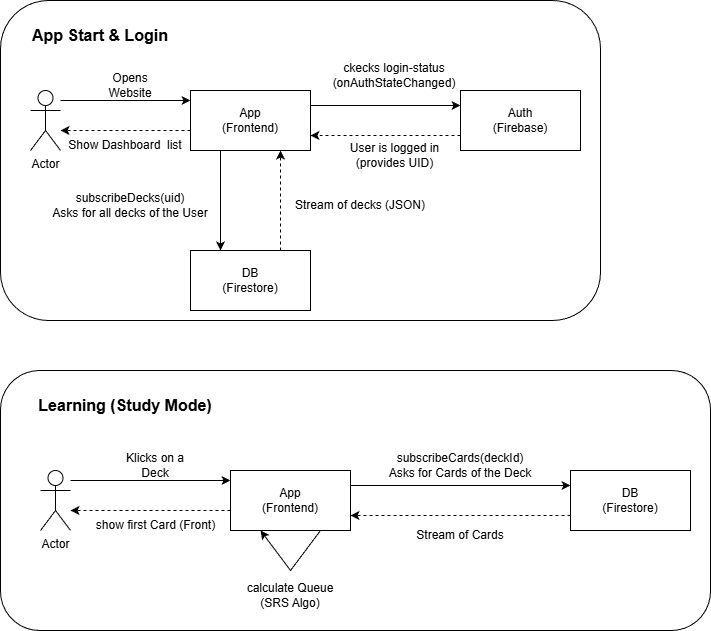

The diagram above was exported from draw.io. Its source (the exported page's mxGraphModel, read from the mxfile embedded in the PNG):
<mxGraphModel dx="1426" dy="749" grid="1" gridSize="10" guides="1" tooltips="1" connect="1" arrows="1" fold="1" page="1" pageScale="1" pageWidth="827" pageHeight="1169" math="0" shadow="0">
  <root>
    <mxCell id="0" />
    <mxCell id="1" parent="0" />
    <mxCell id="0JZc2jt429XU9mzPO77K-52" parent="1" style="rounded=1;whiteSpace=wrap;html=1;" value="" vertex="1">
      <mxGeometry height="260" width="710" x="40" y="400" as="geometry" />
    </mxCell>
    <mxCell id="0JZc2jt429XU9mzPO77K-32" parent="1" style="rounded=1;whiteSpace=wrap;html=1;" value="" vertex="1">
      <mxGeometry height="320" width="600" x="40" y="30" as="geometry" />
    </mxCell>
    <mxCell id="0JZc2jt429XU9mzPO77K-1" parent="1" style="shape=umlActor;verticalLabelPosition=bottom;verticalAlign=top;html=1;outlineConnect=0;" value="Actor" vertex="1">
      <mxGeometry height="60" width="30" x="70" y="120" as="geometry" />
    </mxCell>
    <mxCell id="0JZc2jt429XU9mzPO77K-11" parent="1" style="text;html=1;whiteSpace=wrap;strokeColor=none;fillColor=none;align=center;verticalAlign=middle;rounded=0;" value="Opens Website" vertex="1">
      <mxGeometry height="30" width="60" x="140" y="100" as="geometry" />
    </mxCell>
    <mxCell id="0JZc2jt429XU9mzPO77K-12" connectable="0" parent="1" style="group" value="" vertex="1">
      <mxGeometry height="60" width="120" x="230" y="280" as="geometry" />
    </mxCell>
    <mxCell id="0JZc2jt429XU9mzPO77K-6" parent="0JZc2jt429XU9mzPO77K-12" style="rounded=0;whiteSpace=wrap;html=1;" value="" vertex="1">
      <mxGeometry height="60" width="120" as="geometry" />
    </mxCell>
    <mxCell id="0JZc2jt429XU9mzPO77K-7" parent="0JZc2jt429XU9mzPO77K-12" style="text;html=1;whiteSpace=wrap;strokeColor=none;fillColor=none;align=center;verticalAlign=middle;rounded=0;" value="DB (Firestore)" vertex="1">
      <mxGeometry height="30" width="60" x="30" y="15" as="geometry" />
    </mxCell>
    <mxCell id="0JZc2jt429XU9mzPO77K-13" connectable="0" parent="1" style="group" value="" vertex="1">
      <mxGeometry height="60" width="120" x="500" y="120" as="geometry" />
    </mxCell>
    <mxCell id="0JZc2jt429XU9mzPO77K-4" parent="0JZc2jt429XU9mzPO77K-13" style="rounded=0;whiteSpace=wrap;html=1;" value="" vertex="1">
      <mxGeometry height="60" width="120" as="geometry" />
    </mxCell>
    <mxCell id="0JZc2jt429XU9mzPO77K-5" parent="0JZc2jt429XU9mzPO77K-13" style="text;html=1;whiteSpace=wrap;strokeColor=none;fillColor=none;align=center;verticalAlign=middle;rounded=0;" value="Auth (Firebase)" vertex="1">
      <mxGeometry height="30" width="60" x="30" y="15" as="geometry" />
    </mxCell>
    <mxCell id="0JZc2jt429XU9mzPO77K-14" connectable="0" parent="1" style="group" value="" vertex="1">
      <mxGeometry height="60" width="120" x="230" y="120" as="geometry" />
    </mxCell>
    <mxCell id="0JZc2jt429XU9mzPO77K-2" parent="0JZc2jt429XU9mzPO77K-14" style="rounded=0;whiteSpace=wrap;html=1;" value="" vertex="1">
      <mxGeometry height="60" width="120" as="geometry" />
    </mxCell>
    <mxCell id="0JZc2jt429XU9mzPO77K-3" parent="0JZc2jt429XU9mzPO77K-14" style="text;html=1;whiteSpace=wrap;strokeColor=none;fillColor=none;align=center;verticalAlign=middle;rounded=0;" value="App (Frontend)" vertex="1">
      <mxGeometry height="30" width="60" x="30" y="15" as="geometry" />
    </mxCell>
    <mxCell id="0JZc2jt429XU9mzPO77K-15" edge="1" parent="1" source="0JZc2jt429XU9mzPO77K-2" style="edgeStyle=orthogonalEdgeStyle;rounded=0;orthogonalLoop=1;jettySize=auto;html=1;exitX=1;exitY=0.25;exitDx=0;exitDy=0;entryX=0;entryY=0.25;entryDx=0;entryDy=0;" target="0JZc2jt429XU9mzPO77K-4">
      <mxGeometry relative="1" as="geometry">
        <mxPoint x="500" y="150" as="targetPoint" />
      </mxGeometry>
    </mxCell>
    <mxCell id="0JZc2jt429XU9mzPO77K-17" parent="1" style="text;html=1;whiteSpace=wrap;strokeColor=none;fillColor=none;align=center;verticalAlign=middle;rounded=0;" value="ckecks login-status&lt;div&gt;(onAuthStateChanged)&lt;/div&gt;" vertex="1">
      <mxGeometry height="30" width="70" x="399" y="90" as="geometry" />
    </mxCell>
    <mxCell id="0JZc2jt429XU9mzPO77K-19" edge="1" parent="1" source="0JZc2jt429XU9mzPO77K-4" style="endArrow=classic;html=1;rounded=0;entryX=1;entryY=0.75;entryDx=0;entryDy=0;exitX=0;exitY=0.75;exitDx=0;exitDy=0;dashed=1;" target="0JZc2jt429XU9mzPO77K-2" value="">
      <mxGeometry height="50" relative="1" width="50" as="geometry">
        <mxPoint x="410" y="190" as="sourcePoint" />
        <mxPoint x="460" y="140" as="targetPoint" />
      </mxGeometry>
    </mxCell>
    <mxCell id="0JZc2jt429XU9mzPO77K-23" parent="1" style="text;html=1;whiteSpace=wrap;strokeColor=none;fillColor=none;align=center;verticalAlign=middle;rounded=0;" value="User is logged in&lt;div&gt;(provides UID)&lt;/div&gt;" vertex="1">
      <mxGeometry height="30" width="109" x="379.5" y="170" as="geometry" />
    </mxCell>
    <mxCell id="0JZc2jt429XU9mzPO77K-24" edge="1" parent="1" style="endArrow=classic;html=1;rounded=0;exitX=0.5;exitY=1;exitDx=0;exitDy=0;" value="">
      <mxGeometry height="50" relative="1" width="50" as="geometry">
        <mxPoint x="260" y="180" as="sourcePoint" />
        <mxPoint x="260" y="280" as="targetPoint" />
      </mxGeometry>
    </mxCell>
    <mxCell id="0JZc2jt429XU9mzPO77K-25" parent="1" style="text;html=1;whiteSpace=wrap;strokeColor=none;fillColor=none;align=center;verticalAlign=middle;rounded=0;" value="subscribeDecks(uid)&lt;div&gt;Asks for all decks of the User&lt;/div&gt;" vertex="1">
      <mxGeometry height="30" width="160" x="90" y="220" as="geometry" />
    </mxCell>
    <mxCell id="0JZc2jt429XU9mzPO77K-26" edge="1" parent="1" source="0JZc2jt429XU9mzPO77K-6" style="endArrow=classic;html=1;rounded=0;exitX=0.75;exitY=0;exitDx=0;exitDy=0;dashed=1;entryX=0.75;entryY=1;entryDx=0;entryDy=0;" target="0JZc2jt429XU9mzPO77K-2" value="">
      <mxGeometry height="50" relative="1" width="50" as="geometry">
        <mxPoint x="434" y="234.5" as="sourcePoint" />
        <mxPoint x="300" y="240" as="targetPoint" />
      </mxGeometry>
    </mxCell>
    <mxCell id="0JZc2jt429XU9mzPO77K-27" parent="1" style="text;html=1;whiteSpace=wrap;strokeColor=none;fillColor=none;align=center;verticalAlign=middle;rounded=0;" value="Stream of decks (JSON)" vertex="1">
      <mxGeometry height="30" width="160" x="320" y="220" as="geometry" />
    </mxCell>
    <mxCell id="0JZc2jt429XU9mzPO77K-28" edge="1" parent="1" style="endArrow=classic;html=1;rounded=0;exitX=1;exitY=0.3333333333333333;exitDx=0;exitDy=0;exitPerimeter=0;" value="">
      <mxGeometry height="50" relative="1" width="50" as="geometry">
        <mxPoint x="100" y="130" as="sourcePoint" />
        <mxPoint x="230" y="130" as="targetPoint" />
      </mxGeometry>
    </mxCell>
    <mxCell id="0JZc2jt429XU9mzPO77K-29" edge="1" parent="1" style="endArrow=classic;html=1;rounded=0;entryX=1;entryY=1;entryDx=0;entryDy=0;entryPerimeter=0;exitX=0;exitY=1;exitDx=0;exitDy=0;dashed=1;" value="">
      <mxGeometry height="50" relative="1" width="50" as="geometry">
        <mxPoint x="230" y="160" as="sourcePoint" />
        <mxPoint x="100" y="160" as="targetPoint" />
      </mxGeometry>
    </mxCell>
    <mxCell id="0JZc2jt429XU9mzPO77K-31" parent="1" style="text;html=1;whiteSpace=wrap;strokeColor=none;fillColor=none;align=center;verticalAlign=middle;rounded=0;" value="Show Dashboard&amp;nbsp; list" vertex="1">
      <mxGeometry height="30" width="130" x="100" y="160" as="geometry" />
    </mxCell>
    <mxCell id="0JZc2jt429XU9mzPO77K-33" parent="1" style="text;html=1;whiteSpace=wrap;strokeColor=none;fillColor=none;align=center;verticalAlign=middle;rounded=0;" value="&lt;b&gt;&lt;font style=&quot;font-size: 16px;&quot;&gt;App Start &amp;amp; Login&lt;/font&gt;&lt;/b&gt;" vertex="1">
      <mxGeometry height="30" width="140" x="70" y="50" as="geometry" />
    </mxCell>
    <mxCell id="0JZc2jt429XU9mzPO77K-34" parent="1" style="shape=umlActor;verticalLabelPosition=bottom;verticalAlign=top;html=1;outlineConnect=0;" value="Actor" vertex="1">
      <mxGeometry height="60" width="30" x="80" y="500" as="geometry" />
    </mxCell>
    <mxCell id="0JZc2jt429XU9mzPO77K-35" connectable="0" parent="1" style="group" value="" vertex="1">
      <mxGeometry height="60" width="120" x="270" y="500" as="geometry" />
    </mxCell>
    <mxCell id="0JZc2jt429XU9mzPO77K-36" parent="0JZc2jt429XU9mzPO77K-35" style="rounded=0;whiteSpace=wrap;html=1;" value="" vertex="1">
      <mxGeometry height="60" width="120" as="geometry" />
    </mxCell>
    <mxCell id="0JZc2jt429XU9mzPO77K-37" parent="0JZc2jt429XU9mzPO77K-35" style="text;html=1;whiteSpace=wrap;strokeColor=none;fillColor=none;align=center;verticalAlign=middle;rounded=0;" value="App (Frontend)" vertex="1">
      <mxGeometry height="30" width="60" x="30" y="15" as="geometry" />
    </mxCell>
    <mxCell id="0JZc2jt429XU9mzPO77K-49" edge="1" parent="0JZc2jt429XU9mzPO77K-35" source="0JZc2jt429XU9mzPO77K-36" style="endArrow=classic;html=1;rounded=0;exitX=0.75;exitY=1;exitDx=0;exitDy=0;entryX=0.25;entryY=1;entryDx=0;entryDy=0;" target="0JZc2jt429XU9mzPO77K-36" value="">
      <mxGeometry height="50" relative="1" width="50" as="geometry">
        <Array as="points">
          <mxPoint x="60" y="100" />
        </Array>
        <mxPoint x="120" as="sourcePoint" />
        <mxPoint x="90" y="150" as="targetPoint" />
      </mxGeometry>
    </mxCell>
    <mxCell id="0JZc2jt429XU9mzPO77K-38" edge="1" parent="1" style="endArrow=classic;html=1;rounded=0;entryX=0;entryY=0.5;entryDx=0;entryDy=0;" value="">
      <mxGeometry height="50" relative="1" width="50" as="geometry">
        <mxPoint x="110" y="510" as="sourcePoint" />
        <mxPoint x="270" y="510" as="targetPoint" />
      </mxGeometry>
    </mxCell>
    <mxCell id="0JZc2jt429XU9mzPO77K-39" parent="1" style="text;html=1;whiteSpace=wrap;strokeColor=none;fillColor=none;align=center;verticalAlign=middle;rounded=0;" value="Klicks on a Deck" vertex="1">
      <mxGeometry height="30" width="90" x="150" y="480" as="geometry" />
    </mxCell>
    <mxCell id="0JZc2jt429XU9mzPO77K-40" connectable="0" parent="1" style="group" value="" vertex="1">
      <mxGeometry height="60" width="120" x="610" y="500" as="geometry" />
    </mxCell>
    <mxCell id="0JZc2jt429XU9mzPO77K-41" parent="0JZc2jt429XU9mzPO77K-40" style="rounded=0;whiteSpace=wrap;html=1;" value="" vertex="1">
      <mxGeometry height="60" width="120" as="geometry" />
    </mxCell>
    <mxCell id="0JZc2jt429XU9mzPO77K-42" parent="0JZc2jt429XU9mzPO77K-40" style="text;html=1;whiteSpace=wrap;strokeColor=none;fillColor=none;align=center;verticalAlign=middle;rounded=0;" value="DB (Firestore)" vertex="1">
      <mxGeometry height="30" width="60" x="30" y="15" as="geometry" />
    </mxCell>
    <mxCell id="0JZc2jt429XU9mzPO77K-43" edge="1" parent="1" source="0JZc2jt429XU9mzPO77K-36" style="endArrow=classic;html=1;rounded=0;entryX=0;entryY=0.25;entryDx=0;entryDy=0;exitX=1;exitY=0.25;exitDx=0;exitDy=0;" target="0JZc2jt429XU9mzPO77K-41" value="">
      <mxGeometry height="50" relative="1" width="50" as="geometry">
        <mxPoint x="379.5" y="525" as="sourcePoint" />
        <mxPoint x="599.5" y="520" as="targetPoint" />
      </mxGeometry>
    </mxCell>
    <mxCell id="0JZc2jt429XU9mzPO77K-44" parent="1" style="text;html=1;whiteSpace=wrap;strokeColor=none;fillColor=none;align=center;verticalAlign=middle;rounded=0;" value="subscribeCards(deckId)&lt;div&gt;Asks for Cards of the Deck&lt;/div&gt;" vertex="1">
      <mxGeometry height="30" width="160" x="420" y="480" as="geometry" />
    </mxCell>
    <mxCell id="0JZc2jt429XU9mzPO77K-45" edge="1" parent="1" source="0JZc2jt429XU9mzPO77K-41" style="endArrow=classic;html=1;rounded=0;entryX=1;entryY=0.75;entryDx=0;entryDy=0;exitX=0;exitY=0.75;exitDx=0;exitDy=0;dashed=1;" target="0JZc2jt429XU9mzPO77K-36" value="">
      <mxGeometry height="50" relative="1" width="50" as="geometry">
        <mxPoint x="580" y="540" as="sourcePoint" />
        <mxPoint x="430" y="540" as="targetPoint" />
      </mxGeometry>
    </mxCell>
    <mxCell id="0JZc2jt429XU9mzPO77K-46" parent="1" style="text;html=1;whiteSpace=wrap;strokeColor=none;fillColor=none;align=center;verticalAlign=middle;rounded=0;" value="Stream of Cards" vertex="1">
      <mxGeometry height="30" width="100" x="450" y="550" as="geometry" />
    </mxCell>
    <mxCell id="0JZc2jt429XU9mzPO77K-47" edge="1" parent="1" style="endArrow=classic;html=1;rounded=0;exitX=0;exitY=0.5;exitDx=0;exitDy=0;dashed=1;" value="">
      <mxGeometry height="50" relative="1" width="50" as="geometry">
        <mxPoint x="270" y="540" as="sourcePoint" />
        <mxPoint x="110" y="540" as="targetPoint" />
      </mxGeometry>
    </mxCell>
    <mxCell id="0JZc2jt429XU9mzPO77K-48" parent="1" style="text;html=1;whiteSpace=wrap;strokeColor=none;fillColor=none;align=center;verticalAlign=middle;rounded=0;" value="show first Card (Front)" vertex="1">
      <mxGeometry height="30" width="135" x="127.5" y="540" as="geometry" />
    </mxCell>
    <mxCell id="0JZc2jt429XU9mzPO77K-51" parent="1" style="text;html=1;whiteSpace=wrap;strokeColor=none;fillColor=none;align=center;verticalAlign=middle;rounded=0;" value="calculate Queue (SRS Algo)" vertex="1">
      <mxGeometry height="30" width="90" x="285" y="610" as="geometry" />
    </mxCell>
    <mxCell id="0JZc2jt429XU9mzPO77K-53" parent="1" style="text;html=1;whiteSpace=wrap;strokeColor=none;fillColor=none;align=center;verticalAlign=middle;rounded=0;" value="&lt;b&gt;&lt;font style=&quot;font-size: 16px;&quot;&gt;Learning (Study Mode)&lt;/font&gt;&lt;/b&gt;" vertex="1">
      <mxGeometry height="30" width="190" x="70" y="420" as="geometry" />
    </mxCell>
  </root>
</mxGraphModel>